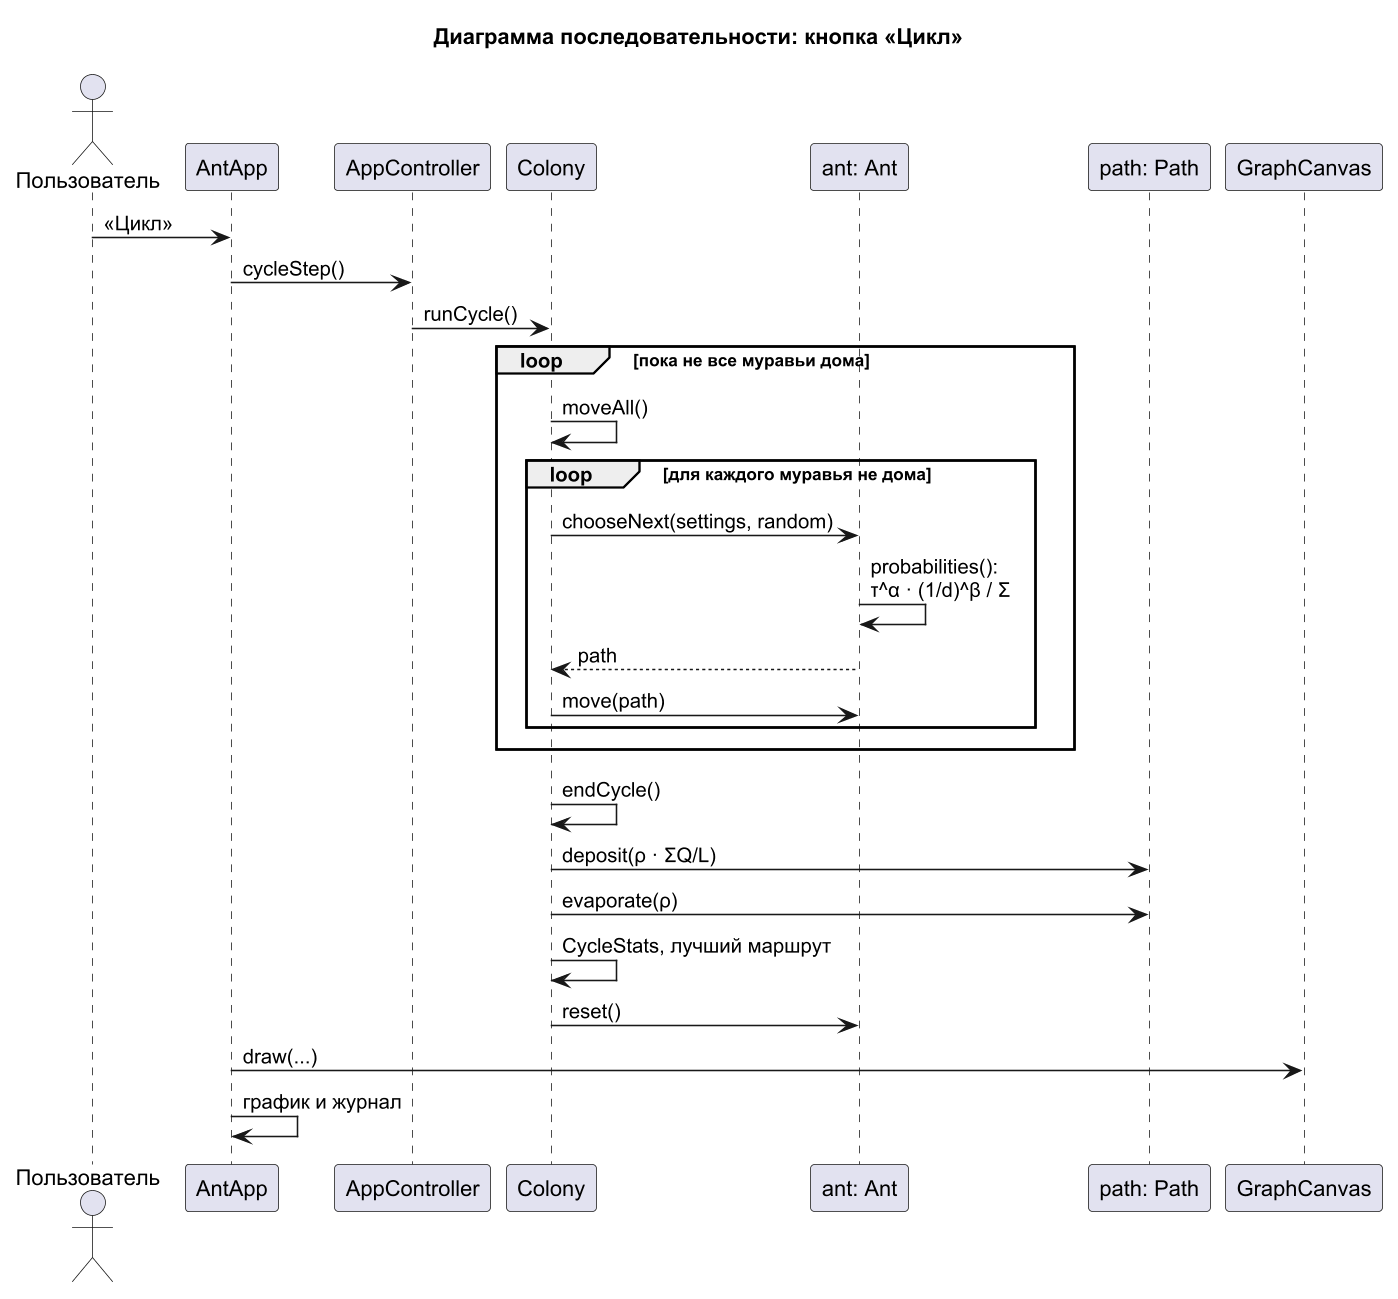

The diagram above was rendered by PlantUML. Its source (embedded in the PNG):
@startuml sequence_cycle
!pragma layout smetana
skinparam dpi 150
skinparam defaultFontName Arial
skinparam shadowing false
title Диаграмма последовательности: кнопка «Цикл»

actor Пользователь as user
participant AntApp as app
participant AppController as c
participant Colony as col
participant "ant: Ant" as ant
participant "path: Path" as p
participant GraphCanvas as canvas

user -> app : «Цикл»
app -> c : cycleStep()
c -> col : runCycle()
loop пока не все муравьи дома
  col -> col : moveAll()
  loop для каждого муравья не дома
    col -> ant : chooseNext(settings, random)
    ant -> ant : probabilities():\nτ^α · (1/d)^β / Σ
    ant --> col : path
    col -> ant : move(path)
  end
end
col -> col : endCycle()
col -> p : deposit(ρ · ΣQ/L)
col -> p : evaporate(ρ)
col -> col : CycleStats, лучший маршрут
col -> ant : reset()
app -> canvas : draw(...)
app -> app : график и журнал
@enduml